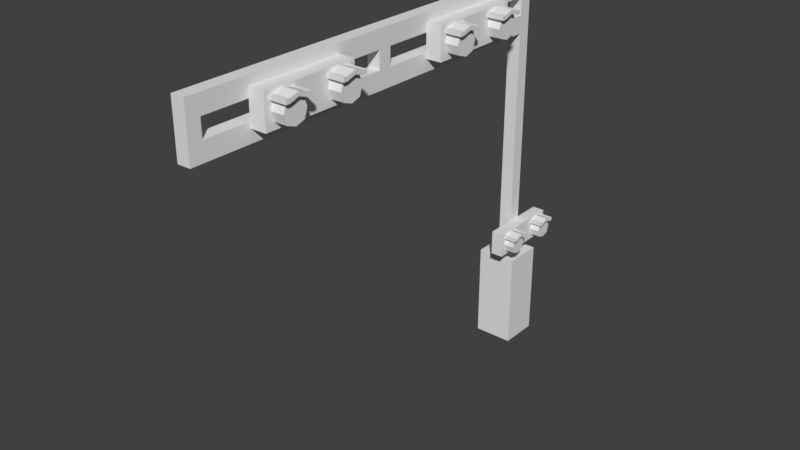 # Source: Crossing_0.blend  (saved by Blender 2.79.0; exported with 4.5.12 LTS)
import bpy
from mathutils import Matrix  # noqa: F401  (used for matrix-valued properties, if any)

bpy.ops.wm.read_factory_settings(use_empty=True)
scene = bpy.context.scene
scene.name = 'Scene'

# ---- collections
col_collection_1 = bpy.data.collections.new('Collection 1'); scene.collection.children.link(col_collection_1)

# ---- materials (node trees are filled in below, after node groups)
mat_material = bpy.data.materials.new('Material')
mat_material.alpha_threshold = 0.0
mat_material.use_transparent_shadow = False
mat_material.roughness = 0.5
mat_material.line_color = (0.0, 0.0, 0.0, 1.0)

# ---- material node trees

# ---- world
world_world = bpy.data.worlds.new('World'); scene.world = world_world
world_world.color = (0.05088, 0.05088, 0.05088)
world_world.use_sun_shadow = False
world_world.sun_shadow_jitter_overblur = 0.0
world_world.cycles.sampling_method = 'MANUAL'

# ---- meshes
me_cube_003 = bpy.data.meshes.new('Cube.003')
me_cube_003.from_pydata([(-0.45, -0.45, -1.0), (-0.45, -0.45, 1.2), (-0.45, 0.45, -1.0), (-0.45, 0.45, 1.2), (0.45, -0.45, -1.0), (0.45, -0.45, 1.2), (0.45, 0.45, -1.0), (0.45, 0.45, 1.2), (-0.45, 0.15, -1.0), (-0.45, -0.15, -1.0), (-0.45, -0.15, 1.2), (-0.45, 0.15, 1.2), (0.45, -0.15, -1.0), (0.45, 0.15, -1.0), (0.45, 0.15, 1.2), (0.45, -0.15, 1.2), (0.15, 0.45, -1.0), (-0.15, 0.45, -1.0), (-0.15, 0.45, 1.2), (0.15, 0.45, 1.2), (-0.15, -0.45, -1.0), (0.15, -0.45, -1.0), (0.15, -0.45, 1.2), (-0.15, -0.45, 1.2), (-0.15, 0.15, 1.2), (0.15, 0.15, 1.2), (-0.15, -0.15, 1.2), (0.15, -0.15, 1.2)], [], [(8, 11, 3, 2), (16, 19, 7, 6), (12, 15, 5, 4), (20, 23, 1, 0), (26, 10, 1, 23), (18, 3, 11, 24), (24, 11, 10, 26), (6, 7, 14, 13), (13, 14, 15, 12), (0, 1, 10, 9), (9, 10, 11, 8), (14, 25, 27, 15), (25, 24, 26, 27), (7, 19, 25, 14), (19, 18, 24, 25), (15, 27, 22, 5), (27, 26, 23, 22), (4, 5, 22, 21), (21, 22, 23, 20), (2, 3, 18, 17), (17, 18, 19, 16)])
_uv = me_cube_003.uv_layers.new(name='UVMap')
_uv.uv.foreach_set('vector', [0.25, 0.5, 0.25, 0.5, 0.25, 0.5, 0.25, 0.5, 0.25, 0.5, 0.25, 0.5, 0.25, 0.5, 0.25, 0.5, 0.25, 0.5, 0.25, 0.5, 0.25, 0.5, 0.25, 0.5, 0.25, 0.5, 0.25, 0.5, 0.25, 0.5, 0.25, 0.5, 0.25, 0.5, 0.25, 0.5, 0.25, 0.5, 0.25, 0.5, 0.25, 0.5, 0.25, 0.5, 0.25, 0.5, 0.25, 0.5, 0.25, 0.5, 0.25, 0.5, 0.25, 0.5, 0.25, 0.5, 0.25, 0.5, 0.25, 0.5, 0.25, 0.5, 0.25, 0.5, 0.25, 0.5, 0.25, 0.5, 0.25, 0.5, 0.25, 0.5, 0.25, 0.5, 0.25, 0.5, 0.25, 0.5, 0.25, 0.5, 0.25, 0.5, 0.25, 0.5, 0.25, 0.5, 0.25, 0.5, 0.25, 0.5, 0.25, 0.5, 0.25, 0.5, 0.25, 0.5, 0.25, 0.5, 0.25, 0.5, 0.25, 0.5, 0.25, 0.5, 0.25, 0.5, 0.25, 0.5, 0.25, 0.5, 0.25, 0.5, 0.25, 0.5, 0.25, 0.5, 0.25, 0.5, 0.25, 0.5, 0.25, 0.5, 0.25, 0.5, 0.25, 0.5, 0.25, 0.5, 0.25, 0.5, 0.25, 0.5, 0.25, 0.5, 0.25, 0.5, 0.25, 0.5, 0.25, 0.5, 0.25, 0.5, 0.25, 0.5, 0.25, 0.5, 0.25, 0.5, 0.25, 0.5, 0.25, 0.5, 0.25, 0.5, 0.25, 0.5, 0.25, 0.5, 0.25, 0.5, 0.25, 0.5, 0.25, 0.5, 0.25, 0.5, 0.25, 0.5])
me_cube_003.use_remesh_preserve_volume = False
me_cube_003.use_remesh_preserve_attributes = False
me_cube_003.use_mirror_vertex_groups = False
me_cube_003.update()
me_cube = bpy.data.meshes.new('Cube')
me_cube.from_pydata([(-0.15, 0.15, 1.15), (0.15, 0.15, 1.15), (-0.15, -0.15, 1.15), (0.15, -0.15, 1.15), (-0.15, 0.15, 6.15), (0.15, 0.15, 6.15), (-0.15, -0.15, 6.15), (0.15, -0.15, 6.15), (-0.15, 0.15, 8.15), (0.15, 0.15, 8.15), (-0.15, -0.15, 8.15), (0.15, -0.15, 8.15), (0.15, 0.15, 6.55), (0.15, 0.15, 6.95), (0.15, 0.15, 7.35), (0.15, 0.15, 7.75), (0.15, -0.15, 7.75), (0.15, -0.15, 7.35), (0.15, -0.15, 6.95), (0.15, -0.15, 6.55), (-0.15, 0.15, 6.55), (-0.15, 0.15, 6.95), (-0.15, 0.15, 7.35), (-0.15, 0.15, 7.75), (-0.15, -0.15, 6.55), (-0.15, -0.15, 6.95), (-0.15, -0.15, 7.35), (-0.15, -0.15, 7.75), (0.15, -2.15, 7.75), (0.15, -2.15, 7.35), (0.15, -2.15, 6.95), (0.15, -2.15, 6.55), (-0.15, -2.15, 6.55), (-0.15, -2.15, 6.95), (-0.15, -2.15, 7.35), (-0.15, -2.15, 7.75), (0.15, -2.45, 7.75), (0.15, -2.45, 7.35), (0.15, -2.45, 6.95), (0.15, -2.45, 6.55), (-0.15, -2.45, 6.55), (-0.15, -2.45, 6.95), (-0.15, -2.45, 7.35), (-0.15, -2.45, 7.75), (0.15, -4.45, 7.75), (0.15, -4.45, 7.35), (0.15, -4.45, 6.95), (0.15, -4.45, 6.55), (-0.15, -4.45, 6.55), (-0.15, -4.45, 6.95), (-0.15, -4.45, 7.35), (-0.15, -4.45, 7.75), (0.15, -4.75, 7.75), (0.15, -4.75, 7.35), (0.15, -4.75, 6.95), (0.15, -4.75, 6.55), (-0.15, -4.75, 6.55), (-0.15, -4.75, 6.95), (-0.15, -4.75, 7.35), (-0.15, -4.75, 7.75), (0.15, -6.75, 7.75), (0.15, -6.75, 7.35), (0.15, -6.75, 6.95), (0.15, -6.75, 6.55), (-0.15, -6.75, 6.55), (-0.15, -6.75, 6.95), (-0.15, -6.75, 7.35), (-0.15, -6.75, 7.75), (0.15, -7.05, 7.75), (0.15, -7.05, 7.35), (0.15, -7.05, 6.95), (0.15, -7.05, 6.55), (-0.15, -7.05, 6.55), (-0.15, -7.05, 6.95), (-0.15, -7.05, 7.35), (-0.15, -7.05, 7.75), (0.15, -9.05, 7.75), (0.15, -9.05, 7.35), (0.15, -9.05, 6.95), (0.15, -9.05, 6.55), (-0.15, -9.05, 6.55), (-0.15, -9.05, 6.95), (-0.15, -9.05, 7.35), (-0.15, -9.05, 7.75), (0.15, -9.35, 7.75), (0.15, -9.35, 7.35), (0.15, -9.35, 6.95), (0.15, -9.35, 6.55), (-0.15, -9.35, 6.55), (-0.15, -9.35, 6.95), (-0.15, -9.35, 7.35), (-0.15, -9.35, 7.75), (0.15, -2.15, 6.95), (-0.15, -2.15, 6.95), (0.15, -2.45, 6.95), (-0.15, -2.45, 6.95), (0.15, -4.45, 6.95), (-0.15, -4.45, 6.95), (0.15, -4.75, 6.95), (-0.15, -4.75, 6.95), (0.15, -6.75, 6.95), (-0.15, -6.75, 6.95), (0.15, -7.05, 6.95), (-0.15, -7.05, 6.95), (0.15, -9.05, 6.95), (-0.15, -9.05, 6.95), (0.15, -9.35, 6.95), (-0.15, -9.35, 6.95), (0.5097, 0.735, 1.744), (0.5097, 0.315, 1.744), (0.5097, 0.525, 1.534), (0.6357, 0.2975, 1.902), (0.3837, 0.525, 1.534), (0.3837, 0.315, 1.744), (0.3837, 0.525, 1.954), (0.3837, 0.735, 1.744), (0.5097, 0.6825, 1.587), (0.5097, 0.6825, 1.902), (0.6357, 0.735, 1.744), (0.6357, 0.525, 1.534), (0.6357, 0.525, 1.954), (0.6357, 0.315, 1.744), (0.5097, 0.3675, 1.587), (0.5097, 0.3675, 1.902), (0.3837, 0.3675, 1.587), (0.3837, 0.3675, 1.902), (0.3837, 0.6825, 1.587), (0.3837, 0.6825, 1.902), (0.6357, 0.3675, 1.587), (0.6357, 0.3675, 1.902), (0.6357, 0.6825, 1.587), (0.6357, 0.6825, 1.902), (0.5097, -0.315, 1.744), (0.5097, -0.735, 1.744), (0.5097, -0.525, 1.534), (0.5097, 0.2975, 1.902), (0.3837, -0.525, 1.534), (0.3837, -0.735, 1.744), (0.3837, -0.525, 1.954), (0.3837, -0.315, 1.744), (0.5097, -0.3675, 1.587), (0.5097, -0.3675, 1.902), (0.6357, -0.315, 1.744), (0.6357, -0.525, 1.534), (0.6357, -0.525, 1.954), (0.6357, -0.735, 1.744), (0.5097, -0.6825, 1.587), (0.5097, -0.6825, 1.902), (0.3837, -0.6825, 1.587), (0.3837, -0.6825, 1.902), (0.3837, -0.3675, 1.587), (0.3837, -0.3675, 1.902), (0.6357, -0.6825, 1.587), (0.6357, -0.6825, 1.902), (0.6357, -0.3675, 1.587), (0.6357, -0.3675, 1.902), (0.5097, 0.2975, 1.972), (0.3837, 0.0, 1.954), (0.3837, -0.1575, 1.902), (0.3837, 0.1575, 1.902), (0.5097, 0.525, 2.024), (0.5097, 0.6825, 1.972), (0.3837, 0.525, 2.024), (0.5097, 0.3675, 1.972), (0.6357, 0.525, 2.024), (0.3837, 0.3675, 1.972), (0.3837, 0.6825, 1.972), (0.6357, 0.6825, 1.972), (0.6357, 0.3675, 1.972), (0.5097, -0.525, 2.024), (0.5097, -0.3675, 1.972), (0.3837, -0.525, 2.024), (0.5097, -0.6825, 1.972), (0.6357, -0.525, 2.024), (0.3837, -0.6825, 1.972), (0.3837, -0.3675, 1.972), (0.6357, -0.3675, 1.972), (0.6357, -0.6825, 1.972), (0.3837, 0.0, 2.024), (0.3837, -0.1575, 1.972), (0.3837, 0.1575, 1.972), (0.6357, 0.2975, 1.972), (0.3837, 0.2975, 1.902), (0.3837, -0.7525, 1.902), (0.3837, -0.7525, 1.972), (0.3837, -0.2275, 1.972), (0.3837, -0.2275, 1.902), (0.6357, -0.7525, 1.902), (0.5097, -0.7525, 1.902), (0.3837, 0.2975, 1.972), (0.6357, -0.7525, 1.972), (0.5097, -0.7525, 1.972), (0.3837, 0.7525, 1.902), (0.5097, 0.7525, 1.902), (0.6357, 0.7525, 1.902), (0.6357, -0.2975, 1.972), (0.6357, -0.2975, 1.902), (0.3837, -0.2975, 1.902), (0.5097, -0.2975, 1.902), (0.5097, -0.2975, 1.972), (0.3837, -0.2975, 1.972), (0.3837, 0.2275, 1.902), (0.3837, 0.7525, 1.972), (0.5097, 0.7525, 1.972), (0.6357, 0.7525, 1.972), (0.3837, 0.2275, 1.972), (0.7057, 0.3675, 1.902), (0.7057, 0.3675, 1.972), (0.7057, 0.6825, 1.902), (0.7057, 0.525, 1.954), (0.7057, -0.3675, 1.972), (0.7057, -0.3675, 1.902), (0.7057, -0.525, 1.954), (0.7057, -0.6825, 1.902), (0.7057, 0.6825, 1.972), (0.7057, 0.525, 2.024), (0.7057, -0.525, 2.024), (0.7057, -0.6825, 1.972), (0.7057, 0.2975, 1.902), (0.7057, 0.2975, 1.972), (0.7057, -0.7525, 1.902), (0.7057, -0.7525, 1.972), (0.7057, -0.2975, 1.972), (0.7057, -0.2975, 1.902), (0.7057, 0.7525, 1.902), (0.7057, 0.7525, 1.972), (0.6357, 0.525, 1.954), (0.6357, 0.6825, 1.902), (0.6357, 0.3675, 1.902), (0.6357, -0.525, 1.954), (0.6357, -0.3675, 1.902), (0.6357, -0.6825, 1.902), (0.1291, -0.84, 1.474), (0.1291, -0.84, 2.034), (0.1291, 0.84, 1.474), (0.1291, 0.84, 2.034), (0.4091, -0.84, 1.474), (0.4091, -0.84, 2.034), (0.4091, 0.84, 1.474), (0.4091, 0.84, 2.034), (0.6346, -1.324, 7.17), (0.6346, -1.87, 7.17), (0.6346, -1.597, 6.897), (0.7984, -1.892, 7.374), (0.4708, -1.597, 6.897), (0.4708, -1.87, 7.17), (0.4708, -1.597, 7.443), (0.4708, -1.324, 7.17), (0.6346, -1.392, 6.965), (0.6346, -1.392, 7.374), (0.7984, -1.324, 7.17), (0.7984, -1.597, 6.897), (0.7984, -1.597, 7.443), (0.7984, -1.87, 7.17), (0.6346, -1.801, 6.965), (0.6346, -1.801, 7.374), (0.4708, -1.801, 6.965), (0.4708, -1.801, 7.374), (0.4708, -1.392, 6.965), (0.4708, -1.392, 7.374), (0.7984, -1.801, 6.965), (0.7984, -1.801, 7.374), (0.7984, -1.392, 6.965), (0.7984, -1.392, 7.374), (0.6346, -2.689, 7.17), (0.6346, -3.235, 7.17), (0.6346, -2.962, 6.897), (0.6346, -1.892, 7.374), (0.4708, -2.962, 6.897), (0.4708, -3.235, 7.17), (0.4708, -2.962, 7.443), (0.4708, -2.689, 7.17), (0.6346, -2.757, 6.965), (0.6346, -2.757, 7.374), (0.7984, -2.689, 7.17), (0.7984, -2.962, 6.897), (0.7984, -2.962, 7.443), (0.7984, -3.235, 7.17), (0.6346, -3.166, 6.965), (0.6346, -3.166, 7.374), (0.4708, -3.166, 6.965), (0.4708, -3.166, 7.374), (0.4708, -2.757, 6.965), (0.4708, -2.757, 7.374), (0.7984, -3.166, 6.965), (0.7984, -3.166, 7.374), (0.7984, -2.757, 6.965), (0.7984, -2.757, 7.374), (0.6346, -1.892, 7.465), (0.4708, -2.279, 7.443), (0.4708, -2.484, 7.374), (0.4708, -2.074, 7.374), (0.6346, -1.597, 7.534), (0.6346, -1.392, 7.465), (0.4708, -1.597, 7.534), (0.6346, -1.801, 7.465), (0.7984, -1.597, 7.534), (0.4708, -1.801, 7.465), (0.4708, -1.392, 7.465), (0.7984, -1.392, 7.465), (0.7984, -1.801, 7.465), (0.6346, -2.962, 7.534), (0.6346, -2.757, 7.465), (0.4708, -2.962, 7.534), (0.6346, -3.166, 7.465), (0.7984, -2.962, 7.534), (0.4708, -3.166, 7.465), (0.4708, -2.757, 7.465), (0.7984, -2.757, 7.465), (0.7984, -3.166, 7.465), (0.4708, -2.279, 7.534), (0.4708, -2.484, 7.465), (0.4708, -2.074, 7.465), (0.7984, -1.892, 7.465), (0.4708, -1.892, 7.374), (0.4708, -3.257, 7.374), (0.4708, -3.257, 7.465), (0.4708, -2.575, 7.465), (0.4708, -2.575, 7.374), (0.7984, -3.257, 7.374), (0.6346, -3.257, 7.374), (0.4708, -1.892, 7.465), (0.7984, -3.257, 7.465), (0.6346, -3.257, 7.465), (0.4708, -1.301, 7.374), (0.6346, -1.301, 7.374), (0.7984, -1.301, 7.374), (0.7984, -2.666, 7.465), (0.7984, -2.666, 7.374), (0.4708, -2.666, 7.374), (0.6346, -2.666, 7.374), (0.6346, -2.666, 7.465), (0.4708, -2.666, 7.465), (0.4708, -1.983, 7.374), (0.4708, -1.301, 7.465), (0.6346, -1.301, 7.465), (0.7984, -1.301, 7.465), (0.4708, -1.983, 7.465), (0.8894, -1.801, 7.374), (0.8894, -1.801, 7.465), (0.8894, -1.392, 7.374), (0.8894, -1.597, 7.443), (0.8894, -2.757, 7.465), (0.8894, -2.757, 7.374), (0.8894, -2.962, 7.443), (0.8894, -3.166, 7.374), (0.8894, -1.392, 7.465), (0.8894, -1.597, 7.534), (0.8894, -2.962, 7.534), (0.8894, -3.166, 7.465), (0.8894, -1.892, 7.374), (0.8894, -1.892, 7.465), (0.8894, -3.257, 7.374), (0.8894, -3.257, 7.465), (0.8894, -2.666, 7.465), (0.8894, -2.666, 7.374), (0.8894, -1.301, 7.374), (0.8894, -1.301, 7.465), (0.7984, -1.597, 7.443), (0.7984, -1.392, 7.374), (0.7984, -1.801, 7.374), (0.7984, -2.962, 7.443), (0.7984, -2.757, 7.374), (0.7984, -3.166, 7.374), (0.1398, -3.371, 6.818), (0.1398, -3.371, 7.546), (0.1398, -1.187, 6.818), (0.1398, -1.187, 7.546), (0.5038, -3.371, 6.818), (0.5038, -3.371, 7.546), (0.5038, -1.187, 6.818), (0.5038, -1.187, 7.546), (0.6346, -5.964, 7.17), (0.6346, -6.51, 7.17), (0.6346, -6.237, 6.897), (0.7984, -6.533, 7.374), (0.4708, -6.237, 6.897), (0.4708, -6.51, 7.17), (0.4708, -6.237, 7.443), (0.4708, -5.964, 7.17), (0.6346, -6.033, 6.965), (0.6346, -6.033, 7.374), (0.7984, -5.964, 7.17), (0.7984, -6.237, 6.897), (0.7984, -6.237, 7.443), (0.7984, -6.51, 7.17), (0.6346, -6.442, 6.965), (0.6346, -6.442, 7.374), (0.4708, -6.442, 6.965), (0.4708, -6.442, 7.374), (0.4708, -6.033, 6.965), (0.4708, -6.033, 7.374), (0.7984, -6.442, 6.965), (0.7984, -6.442, 7.374), (0.7984, -6.033, 6.965), (0.7984, -6.033, 7.374), (0.6346, -7.329, 7.17), (0.6346, -7.875, 7.17), (0.6346, -7.602, 6.897), (0.6346, -6.533, 7.374), (0.4708, -7.602, 6.897), (0.4708, -7.875, 7.17), (0.4708, -7.602, 7.443), (0.4708, -7.329, 7.17), (0.6346, -7.398, 6.965), (0.6346, -7.398, 7.374), (0.7984, -7.329, 7.17), (0.7984, -7.602, 6.897), (0.7984, -7.875, 7.17), (0.6346, -7.807, 6.965), (0.6346, -7.807, 7.374), (0.4708, -7.807, 6.965), (0.4708, -7.807, 7.374), (0.4708, -7.398, 6.965), (0.4708, -7.398, 7.374), (0.7984, -7.807, 6.965), (0.7984, -7.807, 7.374), (0.7984, -7.398, 6.965), (0.7984, -7.398, 7.374), (0.6346, -6.533, 7.465), (0.4708, -6.92, 7.443), (0.4708, -7.125, 7.374), (0.4708, -6.715, 7.374), (0.6346, -6.237, 7.534), (0.6346, -6.033, 7.465), (0.4708, -6.237, 7.534), (0.6346, -6.442, 7.465), (0.7984, -6.237, 7.534), (0.4708, -6.442, 7.465), (0.4708, -6.033, 7.465), (0.7984, -6.033, 7.465), (0.7984, -6.442, 7.465), (0.6346, -7.602, 7.534), (0.6346, -7.398, 7.465), (0.4708, -7.602, 7.534), (0.6346, -7.807, 7.465), (0.7984, -7.602, 7.534), (0.4708, -7.807, 7.465), (0.4708, -7.398, 7.465), (0.7984, -7.398, 7.465), (0.7984, -7.807, 7.465), (0.4708, -6.92, 7.534), (0.4708, -7.125, 7.465), (0.4708, -6.715, 7.465), (0.7984, -6.533, 7.465), (0.4708, -6.533, 7.374), (0.4708, -7.898, 7.374), (0.4708, -7.898, 7.465), (0.4708, -7.216, 7.465), (0.4708, -7.216, 7.374), (0.7984, -7.898, 7.374), (0.6346, -7.898, 7.374), (0.4708, -6.533, 7.465), (0.7984, -7.898, 7.465), (0.6346, -7.898, 7.465), (0.4708, -5.942, 7.374), (0.6346, -5.942, 7.374), (0.7984, -5.942, 7.374), (0.7984, -7.307, 7.465), (0.7984, -7.307, 7.374), (0.4708, -7.307, 7.374), (0.6346, -7.307, 7.374), (0.6346, -7.307, 7.465), (0.4708, -7.307, 7.465), (0.4708, -6.624, 7.374), (0.4708, -5.942, 7.465), (0.6346, -5.942, 7.465), (0.7984, -5.942, 7.465), (0.4708, -6.624, 7.465), (0.8894, -6.442, 7.374), (0.8894, -6.442, 7.465), (0.8894, -6.033, 7.374), (0.8894, -6.237, 7.443), (0.8894, -7.398, 7.465), (0.8894, -7.398, 7.374), (0.8894, -7.602, 7.443), (0.8894, -7.807, 7.374), (0.8894, -6.033, 7.465), (0.8894, -6.237, 7.534), (0.8894, -7.602, 7.534), (0.8894, -7.807, 7.465), (0.8894, -6.533, 7.374), (0.8894, -6.533, 7.465), (0.8894, -7.898, 7.374), (0.8894, -7.898, 7.465), (0.8894, -7.307, 7.465), (0.8894, -7.307, 7.374), (0.8894, -5.942, 7.374), (0.8894, -5.942, 7.465), (0.7984, -6.237, 7.443), (0.7984, -6.033, 7.374), (0.7984, -6.442, 7.374), (0.7984, -7.602, 7.443), (0.7984, -7.398, 7.374), (0.7984, -7.807, 7.374), (0.1398, -8.012, 6.818), (0.1398, -8.012, 7.546), (0.1398, -5.828, 6.818), (0.1398, -5.828, 7.546), (0.5038, -8.012, 6.818), (0.5038, -8.012, 7.546), (0.5038, -5.828, 6.818), (0.5038, -5.828, 7.546)], [], [(1, 0, 4, 20, 21, 22, 23, 8, 9, 15, 14, 13, 12, 5), (9, 8, 10, 11), (0, 2, 6, 24, 25, 26, 27, 10, 8, 23, 22, 21, 20, 4), (27, 16, 11, 10), (18, 25, 33, 30), (25, 18, 17, 26), (29, 28, 36, 37), (26, 17, 29, 34), (19, 18, 30, 31), (17, 16, 28, 29), (42, 37, 45, 50), (31, 30, 38, 39), (77, 76, 84, 85, 106, 104), (47, 46, 54, 55), (37, 36, 44, 45), (38, 41, 49, 46), (39, 38, 46, 47), (54, 57, 65, 62), (45, 44, 52, 53), (61, 60, 68, 69), (55, 54, 62, 63), (58, 53, 61, 66), (53, 52, 60, 61), (74, 69, 77, 82), (63, 62, 70, 71), (45, 53, 98, 96), (79, 78, 86, 87), (25, 24, 32, 40, 48, 56, 64, 72, 80, 88, 89, 81, 73, 65, 57, 49, 41, 33), (69, 68, 76, 77), (70, 73, 81, 78), (71, 70, 78, 79), (88, 87, 86, 89), (34, 29, 92, 93), (16, 27, 35, 43, 51, 59, 67, 75, 83, 91, 84, 76, 68, 60, 52, 44, 36, 28), (27, 26, 34, 93, 95, 42, 50, 97, 99, 58, 66, 101, 103, 74, 82, 105, 107, 90, 91, 83, 75, 67, 59, 51, 43, 35), (90, 107, 106, 85, 84, 91), (37, 42, 95, 94), (50, 45, 96, 97), (61, 69, 102, 100), (53, 58, 99, 98), (29, 37, 94, 92), (66, 61, 100, 101), (69, 74, 103, 102), (82, 77, 104, 105), (108, 116, 126, 115), (108, 115, 127, 117), (108, 117, 131, 118), (108, 118, 130, 116), (109, 122, 128, 121), (109, 121, 129, 123), (109, 123, 125, 113), (109, 113, 124, 122), (110, 112, 126, 116), (110, 116, 130, 119), (110, 119, 128, 122), (110, 122, 124, 112), (159, 180, 205, 201), (129, 120, 209, 206), (132, 140, 150, 139), (132, 139, 151, 141), (132, 141, 155, 142), (132, 142, 154, 140), (133, 146, 152, 145), (133, 145, 153, 147), (133, 147, 149, 137), (133, 137, 148, 146), (134, 136, 150, 140), (134, 140, 154, 143), (134, 143, 152, 146), (134, 146, 148, 136), (151, 138, 171, 175), (138, 149, 174, 171), (165, 125, 182, 189), (160, 162, 165, 163, 168, 207, 215, 164), (176, 210, 222, 195, 199, 200, 175, 170), (173, 216, 210, 176, 170, 175, 171, 169), (160, 164, 215, 214, 167, 161, 166, 162), (157, 158, 179, 178), (153, 144, 212, 213), (159, 157, 178, 180), (114, 125, 165, 162), (127, 114, 162, 166), (195, 222, 223, 196, 198, 197, 200, 199), (174, 149, 183, 184), (117, 127, 192, 193, 194, 224, 208, 131), (179, 158, 186, 185), (155, 141, 151, 197, 198, 196, 223, 211), (120, 131, 208, 209), (144, 155, 211, 212), (177, 172, 174, 184, 191, 190, 221, 217), (151, 175, 200, 197), (127, 166, 202, 192), (209, 208, 224, 225, 214, 215, 207, 219, 218, 206), (168, 163, 165, 189, 156, 181, 219, 207), (182, 135, 111, 218, 219, 181, 156, 189), (217, 221, 220, 213, 212, 211, 223, 222, 210, 216), (161, 167, 214, 225, 204, 203, 202, 166), (193, 192, 202, 203, 204, 225, 224, 194), (123, 129, 206, 218, 111, 135, 182, 125), (188, 187, 220, 221, 190, 191, 184, 183), (147, 153, 213, 220, 187, 188, 183, 149), (142, 155, 153, 145, 152, 143, 154), (119, 130, 128), (226, 228, 227), (229, 231, 230), (118, 131, 129, 121, 128, 130), (232, 233, 235, 234), (234, 235, 239, 238), (238, 239, 237, 236), (236, 237, 233, 232), (234, 238, 236, 232), (239, 235, 233, 237), (240, 248, 258, 247), (240, 247, 259, 249), (240, 249, 263, 250), (240, 250, 262, 248), (241, 254, 260, 253), (241, 253, 261, 255), (241, 255, 257, 245), (241, 245, 256, 254), (242, 244, 258, 248), (242, 248, 262, 251), (242, 251, 260, 254), (242, 254, 256, 244), (291, 312, 337, 333), (261, 252, 341, 338), (264, 272, 282, 271), (264, 271, 283, 273), (264, 273, 287, 274), (264, 274, 286, 272), (265, 278, 284, 277), (265, 277, 285, 279), (265, 279, 281, 269), (265, 269, 280, 278), (266, 268, 282, 272), (266, 272, 286, 275), (266, 275, 284, 278), (266, 278, 280, 268), (283, 270, 303, 307), (270, 281, 306, 303), (297, 257, 314, 321), (292, 294, 297, 295, 300, 339, 347, 296), (308, 342, 354, 327, 331, 332, 307, 302), (305, 348, 342, 308, 302, 307, 303, 301), (292, 296, 347, 346, 299, 293, 298, 294), (289, 290, 311, 310), (285, 276, 344, 345), (291, 289, 310, 312), (246, 257, 297, 294), (259, 246, 294, 298), (320, 319, 322, 323), (315, 320, 323, 316), (306, 281, 315, 316), (314, 267, 243, 350, 351, 313, 288, 321), (311, 290, 318, 317), (252, 263, 340, 341), (279, 285, 345, 352, 319, 320, 315, 281), (276, 287, 343, 344), (309, 304, 306, 316, 323, 322, 353, 349), (283, 307, 332, 329), (259, 298, 334, 324), (341, 340, 356, 357, 346, 347, 339, 351, 350, 338), (287, 273, 283, 329, 330, 328, 355, 343), (309, 349, 348, 305, 301, 303, 306, 304), (325, 324, 334, 335, 336, 357, 356, 326), (251, 262, 250, 263, 261, 253, 260), (249, 259, 324, 325, 326, 356, 340, 263), (255, 261, 338, 350, 243, 267, 314, 257), (322, 319, 352, 353), (327, 354, 355, 328, 330, 329, 332, 331), (300, 295, 297, 321, 288, 313, 351, 339), (293, 299, 346, 357, 336, 335, 334, 298), (274, 287, 285, 277, 284, 275, 286), (177, 217, 216, 173, 169, 171, 174, 172), (358, 360, 359), (361, 363, 362), (364, 365, 367, 366), (366, 367, 371, 370), (370, 371, 369, 368), (368, 369, 365, 364), (366, 370, 368, 364), (371, 367, 365, 369), (372, 380, 390, 379), (372, 379, 391, 381), (372, 381, 395, 382), (372, 382, 394, 380), (373, 386, 392, 385), (373, 385, 393, 387), (373, 387, 389, 377), (373, 377, 388, 386), (374, 376, 390, 380), (374, 380, 394, 383), (374, 383, 392, 386), (374, 386, 388, 376), (422, 443, 468, 464), (381, 391, 455, 456, 457, 487, 471, 395), (396, 404, 413, 403), (396, 403, 414, 405), (396, 405, 418, 406), (396, 406, 417, 404), (397, 409, 415, 408), (397, 408, 416, 410), (397, 410, 412, 401), (397, 401, 411, 409), (398, 400, 413, 404), (398, 404, 417, 407), (398, 407, 415, 409), (398, 409, 411, 400), (414, 402, 434, 438), (402, 412, 437, 434), (428, 389, 445, 452), (431, 426, 428, 452, 419, 444, 482, 470), (436, 479, 473, 439, 433, 438, 434, 432), (420, 421, 442, 441), (410, 416, 476, 483, 450, 451, 446, 412), (422, 420, 441, 443), (378, 389, 428, 425), (391, 378, 425, 429), (437, 412, 446, 447), (442, 421, 449, 448), (492, 493, 474, 475), (440, 435, 437, 447, 454, 453, 484, 480), (414, 438, 463, 460), (391, 429, 465, 455), (472, 471, 487, 488, 477, 478, 470, 482, 481, 469), (480, 484, 483, 476, 475, 474, 486, 485, 473, 479), (387, 393, 469, 481, 375, 399, 445, 389), (423, 425, 428, 426, 431, 470, 478, 427), (393, 384, 395, 471, 472, 469), (456, 455, 465, 466, 467, 488, 487, 457), (423, 427, 478, 477, 430, 424, 429, 425), (439, 473, 485, 458, 462, 463, 438, 433), (458, 485, 486, 459, 461, 460, 463, 462), (424, 430, 477, 488, 467, 466, 465, 429), (445, 399, 375, 481, 482, 444, 419, 452), (418, 405, 414, 460, 461, 459, 486, 474), (406, 418, 416, 408, 415, 407, 417), (383, 394, 392), (489, 491, 490), (492, 494, 493), (382, 395, 393, 385, 392, 394), (495, 496, 498, 497), (497, 498, 502, 501), (501, 502, 500, 499), (499, 500, 496, 495), (497, 501, 499, 495), (502, 498, 496, 500), (440, 480, 479, 436, 432, 434, 437, 435), (451, 450, 483, 484, 453, 454, 447, 446), (24, 19, 31, 39, 47, 55, 63, 71, 79, 87, 88, 80, 72, 64, 56, 48, 40, 32), (15, 9, 11, 16, 17, 18, 19, 7, 3, 1, 5, 12, 13, 14), (2, 3, 7, 19, 24, 6), (492, 475, 476, 494), (349, 353, 352, 345, 344, 343, 355, 354, 342, 348), (1, 3, 2, 0)])
_uv = me_cube.uv_layers.new(name='UVMap')
_uv.uv.foreach_set('vector', [0.25, 0.75, 0.25, 0.75, 0.25, 0.75, 0.25, 0.75, 0.25, 0.75, 0.25, 0.75, 0.25, 0.75, 0.25, 0.75, 0.25, 0.75, 0.25, 0.75, 0.25, 0.75, 0.25, 0.75, 0.25, 0.75, 0.25, 0.75, 0.25, 0.75, 0.25, 0.75, 0.25, 0.75, 0.25, 0.75, 0.25, 0.75, 0.25, 0.75, 0.25, 0.75, 0.25, 0.75, 0.25, 0.75, 0.25, 0.75, 0.25, 0.75, 0.25, 0.75, 0.25, 0.75, 0.25, 0.75, 0.25, 0.75, 0.25, 0.75, 0.25, 0.75, 0.25, 0.75, 0.25, 0.75, 0.25, 0.75, 0.25, 0.75, 0.25, 0.75, 0.25, 0.75, 0.25, 0.75, 0.25, 0.75, 0.25, 0.75, 0.25, 0.75, 0.25, 0.75, 0.25, 0.75, 0.25, 0.75, 0.25, 0.75, 0.25, 0.75, 0.25, 0.75, 0.25, 0.75, 0.25, 0.75, 0.25, 0.75, 0.25, 0.75, 0.25, 0.75, 0.25, 0.75, 0.25, 0.75, 0.25, 0.75, 0.25, 0.75, 0.25, 0.75, 0.25, 0.75, 0.25, 0.75, 0.25, 0.75, 0.25, 0.75, 0.25, 0.75, 0.25, 0.75, 0.25, 0.75, 0.25, 0.75, 0.25, 0.75, 0.25, 0.75, 0.25, 0.75, 0.25, 0.75, 0.25, 0.75, 0.25, 0.75, 0.25, 0.75, 0.25, 0.75, 0.25, 0.75, 0.25, 0.75, 0.25, 0.75, 0.25, 0.75, 0.25, 0.75, 0.25, 0.75, 0.25, 0.75, 0.25, 0.75, 0.25, 0.75, 0.25, 0.75, 0.25, 0.75, 0.25, 0.75, 0.25, 0.75, 0.25, 0.75, 0.25, 0.75, 0.25, 0.75, 0.25, 0.75, 0.25, 0.75, 0.25, 0.75, 0.25, 0.75, 0.25, 0.75, 0.25, 0.75, 0.25, 0.75, 0.25, 0.75, 0.25, 0.75, 0.25, 0.75, 0.25, 0.75, 0.25, 0.75, 0.25, 0.75, 0.25, 0.75, 0.25, 0.75, 0.25, 0.75, 0.25, 0.75, 0.25, 0.75, 0.25, 0.75, 0.25, 0.75, 0.25, 0.75, 0.25, 0.75, 0.25, 0.75, 0.25, 0.75, 0.25, 0.75, 0.25, 0.75, 0.25, 0.75, 0.25, 0.75, 0.25, 0.75, 0.25, 0.75, 0.25, 0.75, 0.25, 0.75, 0.25, 0.75, 0.25, 0.75, 0.25, 0.75, 0.25, 0.75, 0.25, 0.75, 0.25, 0.75, 0.25, 0.75, 0.25, 0.75, 0.25, 0.75, 0.25, 0.75, 0.25, 0.75, 0.25, 0.75, 0.25, 0.75, 0.25, 0.75, 0.25, 0.75, 0.25, 0.75, 0.25, 0.75, 0.25, 0.75, 0.25, 0.75, 0.25, 0.75, 0.25, 0.75, 0.25, 0.75, 0.25, 0.75, 0.25, 0.75, 0.25, 0.75, 0.25, 0.75, 0.25, 0.75, 0.25, 0.75, 0.25, 0.75, 0.25, 0.75, 0.25, 0.75, 0.25, 0.75, 0.25, 0.75, 0.25, 0.75, 0.25, 0.75, 0.25, 0.75, 0.25, 0.75, 0.25, 0.75, 0.25, 0.75, 0.25, 0.75, 0.25, 0.75, 0.25, 0.75, 0.25, 0.75, 0.25, 0.75, 0.25, 0.75, 0.25, 0.75, 0.25, 0.75, 0.25, 0.75, 0.25, 0.75, 0.25, 0.75, 0.25, 0.75, 0.25, 0.75, 0.25, 0.75, 0.25, 0.75, 0.25, 0.75, 0.25, 0.75, 0.25, 0.75, 0.25, 0.75, 0.25, 0.75, 0.25, 0.75, 0.25, 0.75, 0.25, 0.75, 0.25, 0.75, 0.25, 0.75, 0.25, 0.75, 0.25, 0.75, 0.25, 0.75, 0.25, 0.75, 0.25, 0.75, 0.25, 0.75, 0.25, 0.75, 0.25, 0.75, 0.25, 0.75, 0.25, 0.75, 0.25, 0.75, 0.25, 0.75, 0.25, 0.75, 0.25, 0.75, 0.25, 0.75, 0.25, 0.75, 0.25, 0.75, 0.25, 0.75, 0.25, 0.75, 0.25, 0.75, 0.25, 0.75, 0.25, 0.75, 0.25, 0.75, 0.25, 0.75, 0.25, 0.75, 0.25, 0.75, 0.25, 0.75, 0.25, 0.75, 0.25, 0.75, 0.25, 0.75, 0.25, 0.75, 0.25, 0.75, 0.25, 0.75, 0.25, 0.75, 0.25, 0.75, 0.25, 0.75, 0.25, 0.75, 0.25, 0.75, 0.25, 0.75, 0.25, 0.75, 0.25, 0.75, 0.25, 0.75, 0.25, 0.75, 0.25, 0.75, 0.25, 0.75, 0.25, 0.75, 0.25, 0.75, 0.25, 0.75, 0.25, 0.75, 0.25, 0.75, 0.25, 0.75, 0.25, 0.75, 0.25, 0.75, 0.25, 0.75, 0.25, 0.75, 0.25, 0.75, 0.25, 0.75, 0.25, 0.75, 0.25, 0.75, 0.25, 0.75, 0.25, 0.75, 0.25, 0.75, 0.25, 0.75, 0.25, 0.75, 0.25, 0.75, 0.75, 0.75, 0.75, 0.75, 0.75, 0.75, 0.75, 0.75, 0.75, 0.75, 0.75, 0.75, 0.75, 0.75, 0.75, 0.75, 0.75, 0.75, 0.75, 0.75, 0.75, 0.75, 0.75, 0.75, 0.75, 0.75, 0.75, 0.75, 0.75, 0.75, 0.75, 0.75, 0.75, 0.75, 0.75, 0.75, 0.75, 0.75, 0.75, 0.75, 0.75, 0.75, 0.75, 0.75, 0.75, 0.75, 0.75, 0.75, 0.75, 0.75, 0.75, 0.75, 0.75, 0.75, 0.75, 0.75, 0.75, 0.75, 0.75, 0.75, 0.75, 0.75, 0.75, 0.75, 0.75, 0.75, 0.75, 0.75, 0.75, 0.75, 0.75, 0.75, 0.75, 0.75, 0.75, 0.75, 0.75, 0.75, 0.75, 0.75, 0.75, 0.75, 0.75, 0.75, 0.75, 0.75, 0.75, 0.75, 0.75, 0.75, 0.75, 0.75, 0.75, 0.75, 0.75, 0.75, 0.25, 0.75, 0.25, 0.75, 0.25, 0.75, 0.25, 0.75, 0.25, 0.25, 0.25, 0.25, 0.25, 0.25, 0.25, 0.25, 0.75, 0.75, 0.75, 0.75, 0.75, 0.75, 0.75, 0.75, 0.75, 0.75, 0.75, 0.75, 0.75, 0.75, 0.75, 0.75, 0.75, 0.75, 0.75, 0.75, 0.75, 0.75, 0.75, 0.75, 0.75, 0.75, 0.75, 0.75, 0.75, 0.75, 0.75, 0.75, 0.75, 0.75, 0.75, 0.75, 0.75, 0.75, 0.75, 0.75, 0.75, 0.75, 0.75, 0.75, 0.75, 0.75, 0.75, 0.75, 0.75, 0.75, 0.75, 0.75, 0.75, 0.75, 0.75, 0.75, 0.75, 0.75, 0.75, 0.75, 0.75, 0.75, 0.75, 0.75, 0.75, 0.75, 0.75, 0.75, 0.75, 0.75, 0.75, 0.75, 0.75, 0.75, 0.75, 0.75, 0.75, 0.75, 0.75, 0.75, 0.75, 0.75, 0.75, 0.75, 0.75, 0.75, 0.75, 0.75, 0.75, 0.75, 0.75, 0.75, 0.75, 0.75, 0.75, 0.75, 0.25, 0.75, 0.25, 0.75, 0.25, 0.75, 0.25, 0.75, 0.25, 0.75, 0.25, 0.75, 0.25, 0.75, 0.25, 0.75, 0.25, 0.75, 0.25, 0.75, 0.25, 0.75, 0.25, 0.75, 0.25, 0.25, 0.25, 0.25, 0.25, 0.25, 0.25, 0.25, 0.25, 0.25, 0.25, 0.25, 0.25, 0.25, 0.25, 0.25, 0.25, 0.25, 0.25, 0.25, 0.25, 0.25, 0.25, 0.25, 0.25, 0.25, 0.25, 0.25, 0.25, 0.25, 0.25, 0.25, 0.25, 0.25, 0.25, 0.25, 0.25, 0.25, 0.25, 0.25, 0.25, 0.25, 0.25, 0.25, 0.25, 0.25, 0.25, 0.25, 0.25, 0.25, 0.25, 0.25, 0.25, 0.25, 0.25, 0.25, 0.25, 0.25, 0.25, 0.25, 0.25, 0.25, 0.25, 0.25, 0.25, 0.75, 0.25, 0.75, 0.25, 0.75, 0.25, 0.75, 0.25, 0.25, 0.25, 0.25, 0.25, 0.25, 0.25, 0.25, 0.25, 0.75, 0.25, 0.75, 0.25, 0.75, 0.25, 0.75, 0.25, 0.75, 0.25, 0.75, 0.25, 0.75, 0.25, 0.75, 0.25, 0.75, 0.25, 0.75, 0.25, 0.75, 0.25, 0.75, 0.25, 0.25, 0.25, 0.25, 0.25, 0.25, 0.25, 0.25, 0.25, 0.25, 0.25, 0.25, 0.25, 0.25, 0.25, 0.25, 0.25, 0.75, 0.25, 0.75, 0.25, 0.75, 0.25, 0.75, 0.25, 0.25, 0.25, 0.25, 0.25, 0.25, 0.25, 0.25, 0.25, 0.25, 0.25, 0.25, 0.25, 0.25, 0.25, 0.25, 0.25, 0.75, 0.25, 0.75, 0.25, 0.75, 0.25, 0.75, 0.25, 0.25, 0.25, 0.25, 0.25, 0.25, 0.25, 0.25, 0.25, 0.25, 0.25, 0.25, 0.25, 0.25, 0.25, 0.25, 0.25, 0.25, 0.25, 0.25, 0.25, 0.25, 0.25, 0.25, 0.25, 0.25, 0.25, 0.25, 0.25, 0.25, 0.25, 0.25, 0.25, 0.25, 0.25, 0.25, 0.25, 0.25, 0.25, 0.25, 0.25, 0.25, 0.25, 0.25, 0.25, 0.25, 0.25, 0.25, 0.25, 0.75, 0.25, 0.75, 0.25, 0.75, 0.25, 0.75, 0.25, 0.75, 0.25, 0.75, 0.25, 0.75, 0.25, 0.75, 0.25, 0.25, 0.25, 0.25, 0.25, 0.25, 0.25, 0.25, 0.25, 0.25, 0.25, 0.25, 0.25, 0.25, 0.25, 0.25, 0.25, 0.25, 0.25, 0.25, 0.25, 0.25, 0.25, 0.25, 0.25, 0.25, 0.25, 0.25, 0.25, 0.25, 0.25, 0.25, 0.25, 0.25, 0.25, 0.25, 0.25, 0.25, 0.25, 0.25, 0.25, 0.25, 0.25, 0.25, 0.25, 0.25, 0.25, 0.25, 0.25, 0.25, 0.25, 0.25, 0.25, 0.25, 0.25, 0.25, 0.25, 0.25, 0.25, 0.25, 0.25, 0.25, 0.25, 0.25, 0.25, 0.25, 0.25, 0.25, 0.25, 0.25, 0.25, 0.25, 0.25, 0.25, 0.25, 0.25, 0.25, 0.25, 0.25, 0.25, 0.25, 0.25, 0.25, 0.25, 0.25, 0.25, 0.25, 0.25, 0.25, 0.25, 0.25, 0.25, 0.25, 0.25, 0.25, 0.25, 0.25, 0.25, 0.25, 0.25, 0.25, 0.25, 0.25, 0.25, 0.25, 0.25, 0.25, 0.25, 0.25, 0.25, 0.25, 0.25, 0.25, 0.25, 0.25, 0.25, 0.25, 0.25, 0.25, 0.25, 0.25, 0.25, 0.25, 0.25, 0.25, 0.25, 0.25, 0.25, 0.25, 0.25, 0.25, 0.25, 0.25, 0.25, 0.25, 0.25, 0.25, 0.25, 0.25, 0.25, 0.25, 0.25, 0.25, 0.25, 0.25, 0.25, 0.25, 0.25, 0.25, 0.25, 0.25, 0.25, 0.75, 0.75, 0.75, 0.75, 0.75, 0.75, 0.75, 0.75, 0.75, 0.75, 0.75, 0.75, 0.75, 0.75, 0.75, 0.75, 0.75, 0.75, 0.75, 0.75, 0.75, 0.75, 0.75, 0.75, 0.75, 0.75, 0.75, 0.75, 0.75, 0.75, 0.75, 0.75, 0.75, 0.75, 0.75, 0.75, 0.75, 0.75, 0.75, 0.75, 0.75, 0.75, 0.75, 0.75, 0.25, 0.25, 0.25, 0.25, 0.25, 0.25, 0.25, 0.25, 0.25, 0.25, 0.25, 0.25, 0.25, 0.25, 0.25, 0.25, 0.25, 0.25, 0.25, 0.25, 0.25, 0.25, 0.25, 0.25, 0.25, 0.25, 0.25, 0.25, 0.25, 0.25, 0.25, 0.25, 0.25, 0.25, 0.25, 0.25, 0.25, 0.25, 0.25, 0.25, 0.25, 0.25, 0.25, 0.25, 0.25, 0.25, 0.25, 0.25, 0.75, 0.75, 0.75, 0.75, 0.75, 0.75, 0.75, 0.75, 0.75, 0.75, 0.75, 0.75, 0.75, 0.75, 0.75, 0.75, 0.75, 0.75, 0.75, 0.75, 0.75, 0.75, 0.75, 0.75, 0.75, 0.75, 0.75, 0.75, 0.75, 0.75, 0.75, 0.75, 0.75, 0.75, 0.75, 0.75, 0.75, 0.75, 0.75, 0.75, 0.75, 0.75, 0.75, 0.75, 0.75, 0.75, 0.75, 0.75, 0.75, 0.75, 0.75, 0.75, 0.75, 0.75, 0.75, 0.75, 0.75, 0.75, 0.75, 0.75, 0.75, 0.75, 0.75, 0.75, 0.75, 0.75, 0.75, 0.75, 0.75, 0.75, 0.75, 0.75, 0.75, 0.75, 0.75, 0.75, 0.75, 0.75, 0.75, 0.75, 0.75, 0.75, 0.75, 0.75, 0.75, 0.75, 0.75, 0.75, 0.75, 0.75, 0.75, 0.75, 0.75, 0.75, 0.75, 0.75, 0.25, 0.75, 0.25, 0.75, 0.25, 0.75, 0.25, 0.75, 0.25, 0.25, 0.25, 0.25, 0.25, 0.25, 0.25, 0.25, 0.75, 0.75, 0.75, 0.75, 0.75, 0.75, 0.75, 0.75, 0.75, 0.75, 0.75, 0.75, 0.75, 0.75, 0.75, 0.75, 0.75, 0.75, 0.75, 0.75, 0.75, 0.75, 0.75, 0.75, 0.75, 0.75, 0.75, 0.75, 0.75, 0.75, 0.75, 0.75, 0.75, 0.75, 0.75, 0.75, 0.75, 0.75, 0.75, 0.75, 0.75, 0.75, 0.75, 0.75, 0.75, 0.75, 0.75, 0.75, 0.75, 0.75, 0.75, 0.75, 0.75, 0.75, 0.75, 0.75, 0.75, 0.75, 0.75, 0.75, 0.75, 0.75, 0.75, 0.75, 0.75, 0.75, 0.75, 0.75, 0.75, 0.75, 0.75, 0.75, 0.75, 0.75, 0.75, 0.75, 0.75, 0.75, 0.75, 0.75, 0.75, 0.75, 0.75, 0.75, 0.75, 0.75, 0.75, 0.75, 0.75, 0.75, 0.75, 0.75, 0.75, 0.75, 0.75, 0.75, 0.25, 0.75, 0.25, 0.75, 0.25, 0.75, 0.25, 0.75, 0.25, 0.75, 0.25, 0.75, 0.25, 0.75, 0.25, 0.75, 0.25, 0.75, 0.25, 0.75, 0.25, 0.75, 0.25, 0.75, 0.25, 0.25, 0.25, 0.25, 0.25, 0.25, 0.25, 0.25, 0.25, 0.25, 0.25, 0.25, 0.25, 0.25, 0.25, 0.25, 0.25, 0.25, 0.25, 0.25, 0.25, 0.25, 0.25, 0.25, 0.25, 0.25, 0.25, 0.25, 0.25, 0.25, 0.25, 0.25, 0.25, 0.25, 0.25, 0.25, 0.25, 0.25, 0.25, 0.25, 0.25, 0.25, 0.25, 0.25, 0.25, 0.25, 0.25, 0.25, 0.25, 0.25, 0.25, 0.25, 0.25, 0.25, 0.25, 0.25, 0.25, 0.25, 0.25, 0.25, 0.25, 0.25, 0.25, 0.25, 0.25, 0.75, 0.25, 0.75, 0.25, 0.75, 0.25, 0.75, 0.25, 0.25, 0.25, 0.25, 0.25, 0.25, 0.25, 0.25, 0.25, 0.75, 0.25, 0.75, 0.25, 0.75, 0.25, 0.75, 0.25, 0.75, 0.25, 0.75, 0.25, 0.75, 0.25, 0.75, 0.25, 0.75, 0.25, 0.75, 0.25, 0.75, 0.25, 0.75, 0.25, 0.25, 0.25, 0.25, 0.25, 0.25, 0.25, 0.25, 0.25, 0.25, 0.25, 0.25, 0.25, 0.25, 0.25, 0.25, 0.25, 0.75, 0.25, 0.75, 0.25, 0.75, 0.25, 0.75, 0.25, 0.25, 0.25, 0.25, 0.25, 0.25, 0.25, 0.25, 0.25, 0.25, 0.25, 0.25, 0.25, 0.25, 0.25, 0.25, 0.25, 0.75, 0.25, 0.75, 0.25, 0.75, 0.25, 0.75, 0.25, 0.25, 0.25, 0.25, 0.25, 0.25, 0.25, 0.25, 0.25, 0.25, 0.25, 0.25, 0.25, 0.25, 0.25, 0.25, 0.25, 0.25, 0.25, 0.25, 0.25, 0.25, 0.25, 0.25, 0.25, 0.25, 0.25, 0.25, 0.25, 0.25, 0.25, 0.25, 0.25, 0.25, 0.25, 0.25, 0.25, 0.25, 0.25, 0.25, 0.25, 0.25, 0.25, 0.25, 0.25, 0.25, 0.25, 0.25, 0.25, 0.75, 0.25, 0.75, 0.25, 0.75, 0.25, 0.75, 0.25, 0.75, 0.25, 0.75, 0.25, 0.75, 0.25, 0.75, 0.25, 0.25, 0.25, 0.25, 0.25, 0.25, 0.25, 0.25, 0.25, 0.25, 0.25, 0.25, 0.25, 0.25, 0.25, 0.25, 0.25, 0.25, 0.25, 0.25, 0.25, 0.25, 0.25, 0.25, 0.25, 0.25, 0.25, 0.25, 0.25, 0.25, 0.25, 0.25, 0.25, 0.25, 0.25, 0.25, 0.25, 0.25, 0.25, 0.25, 0.25, 0.25, 0.25, 0.25, 0.25, 0.25, 0.25, 0.25, 0.25, 0.25, 0.25, 0.25, 0.25, 0.25, 0.25, 0.25, 0.25, 0.25, 0.25, 0.25, 0.25, 0.25, 0.25, 0.25, 0.25, 0.25, 0.25, 0.25, 0.75, 0.75, 0.75, 0.75, 0.75, 0.75, 0.75, 0.75, 0.75, 0.75, 0.75, 0.75, 0.75, 0.75, 0.25, 0.25, 0.25, 0.25, 0.25, 0.25, 0.25, 0.25, 0.25, 0.25, 0.25, 0.25, 0.25, 0.25, 0.25, 0.25, 0.25, 0.25, 0.25, 0.25, 0.25, 0.25, 0.25, 0.25, 0.25, 0.25, 0.25, 0.25, 0.25, 0.25, 0.25, 0.25, 0.25, 0.25, 0.25, 0.25, 0.25, 0.25, 0.25, 0.25, 0.25, 0.25, 0.25, 0.25, 0.25, 0.25, 0.25, 0.25, 0.25, 0.25, 0.25, 0.25, 0.25, 0.25, 0.25, 0.25, 0.25, 0.25, 0.25, 0.25, 0.25, 0.25, 0.25, 0.25, 0.25, 0.25, 0.25, 0.25, 0.25, 0.25, 0.25, 0.25, 0.25, 0.25, 0.25, 0.25, 0.25, 0.25, 0.25, 0.25, 0.25, 0.25, 0.25, 0.25, 0.25, 0.25, 0.25, 0.25, 0.75, 0.75, 0.75, 0.75, 0.75, 0.75, 0.75, 0.75, 0.75, 0.75, 0.75, 0.75, 0.75, 0.75, 0.25, 0.25, 0.25, 0.25, 0.25, 0.25, 0.25, 0.25, 0.25, 0.25, 0.25, 0.25, 0.25, 0.25, 0.25, 0.25, 0.75, 0.75, 0.75, 0.75, 0.75, 0.75, 0.75, 0.75, 0.75, 0.75, 0.75, 0.75, 0.25, 0.25, 0.25, 0.25, 0.25, 0.25, 0.25, 0.25, 0.25, 0.25, 0.25, 0.25, 0.25, 0.25, 0.25, 0.25, 0.25, 0.25, 0.25, 0.25, 0.25, 0.25, 0.25, 0.25, 0.25, 0.25, 0.25, 0.25, 0.25, 0.25, 0.25, 0.25, 0.25, 0.25, 0.25, 0.25, 0.25, 0.25, 0.25, 0.25, 0.25, 0.25, 0.25, 0.25, 0.25, 0.25, 0.25, 0.25, 0.75, 0.75, 0.75, 0.75, 0.75, 0.75, 0.75, 0.75, 0.75, 0.75, 0.75, 0.75, 0.75, 0.75, 0.75, 0.75, 0.75, 0.75, 0.75, 0.75, 0.75, 0.75, 0.75, 0.75, 0.75, 0.75, 0.75, 0.75, 0.75, 0.75, 0.75, 0.75, 0.75, 0.75, 0.75, 0.75, 0.75, 0.75, 0.75, 0.75, 0.75, 0.75, 0.75, 0.75, 0.75, 0.75, 0.75, 0.75, 0.75, 0.75, 0.75, 0.75, 0.75, 0.75, 0.75, 0.75, 0.75, 0.75, 0.75, 0.75, 0.75, 0.75, 0.75, 0.75, 0.75, 0.75, 0.75, 0.75, 0.75, 0.75, 0.75, 0.75, 0.75, 0.75, 0.75, 0.75, 0.75, 0.75, 0.75, 0.75, 0.75, 0.75, 0.75, 0.75, 0.75, 0.75, 0.75, 0.75, 0.75, 0.75, 0.75, 0.75, 0.75, 0.75, 0.75, 0.75, 0.25, 0.75, 0.25, 0.75, 0.25, 0.75, 0.25, 0.75, 0.25, 0.25, 0.25, 0.25, 0.25, 0.25, 0.25, 0.25, 0.25, 0.25, 0.25, 0.25, 0.25, 0.25, 0.25, 0.25, 0.75, 0.75, 0.75, 0.75, 0.75, 0.75, 0.75, 0.75, 0.75, 0.75, 0.75, 0.75, 0.75, 0.75, 0.75, 0.75, 0.75, 0.75, 0.75, 0.75, 0.75, 0.75, 0.75, 0.75, 0.75, 0.75, 0.75, 0.75, 0.75, 0.75, 0.75, 0.75, 0.75, 0.75, 0.75, 0.75, 0.75, 0.75, 0.75, 0.75, 0.75, 0.75, 0.75, 0.75, 0.75, 0.75, 0.75, 0.75, 0.75, 0.75, 0.75, 0.75, 0.75, 0.75, 0.75, 0.75, 0.75, 0.75, 0.75, 0.75, 0.75, 0.75, 0.75, 0.75, 0.75, 0.75, 0.75, 0.75, 0.75, 0.75, 0.75, 0.75, 0.75, 0.75, 0.75, 0.75, 0.75, 0.75, 0.75, 0.75, 0.75, 0.75, 0.75, 0.75, 0.75, 0.75, 0.75, 0.75, 0.75, 0.75, 0.75, 0.75, 0.75, 0.75, 0.75, 0.75, 0.25, 0.75, 0.25, 0.75, 0.25, 0.75, 0.25, 0.75, 0.25, 0.75, 0.25, 0.75, 0.25, 0.75, 0.25, 0.75, 0.25, 0.75, 0.25, 0.75, 0.25, 0.75, 0.25, 0.75, 0.25, 0.25, 0.25, 0.25, 0.25, 0.25, 0.25, 0.25, 0.25, 0.25, 0.25, 0.25, 0.25, 0.25, 0.25, 0.25, 0.25, 0.25, 0.25, 0.25, 0.25, 0.25, 0.25, 0.25, 0.25, 0.25, 0.25, 0.25, 0.25, 0.25, 0.25, 0.25, 0.25, 0.75, 0.25, 0.75, 0.25, 0.75, 0.25, 0.75, 0.25, 0.25, 0.25, 0.25, 0.25, 0.25, 0.25, 0.25, 0.25, 0.25, 0.25, 0.25, 0.25, 0.25, 0.25, 0.25, 0.25, 0.75, 0.25, 0.75, 0.25, 0.75, 0.25, 0.75, 0.25, 0.75, 0.25, 0.75, 0.25, 0.75, 0.25, 0.75, 0.25, 0.75, 0.25, 0.75, 0.25, 0.75, 0.25, 0.75, 0.25, 0.75, 0.25, 0.75, 0.25, 0.75, 0.25, 0.75, 0.25, 0.75, 0.25, 0.75, 0.25, 0.75, 0.25, 0.75, 0.25, 0.25, 0.25, 0.25, 0.25, 0.25, 0.25, 0.25, 0.25, 0.25, 0.25, 0.25, 0.25, 0.25, 0.25, 0.25, 0.25, 0.25, 0.25, 0.25, 0.25, 0.25, 0.25, 0.25, 0.25, 0.75, 0.25, 0.75, 0.25, 0.75, 0.25, 0.75, 0.25, 0.75, 0.25, 0.75, 0.25, 0.75, 0.25, 0.75, 0.25, 0.25, 0.25, 0.25, 0.25, 0.25, 0.25, 0.25, 0.25, 0.25, 0.25, 0.25, 0.25, 0.25, 0.25, 0.25, 0.25, 0.25, 0.25, 0.25, 0.25, 0.25, 0.25, 0.25, 0.25, 0.25, 0.25, 0.25, 0.25, 0.25, 0.25, 0.25, 0.25, 0.25, 0.25, 0.25, 0.25, 0.25, 0.25, 0.25, 0.25, 0.25, 0.25, 0.25, 0.25, 0.25, 0.25, 0.25, 0.25, 0.25, 0.25, 0.25, 0.25, 0.25, 0.25, 0.25, 0.25, 0.25, 0.25, 0.25, 0.25, 0.25, 0.25, 0.25, 0.25, 0.25, 0.25, 0.25, 0.25, 0.25, 0.25, 0.25, 0.25, 0.25, 0.25, 0.25, 0.25, 0.25, 0.25, 0.25, 0.25, 0.25, 0.25, 0.25, 0.25, 0.25, 0.25, 0.25, 0.25, 0.25, 0.25, 0.25, 0.25, 0.25, 0.25, 0.25, 0.25, 0.25, 0.25, 0.25, 0.25, 0.25, 0.25, 0.25, 0.25, 0.25, 0.25, 0.25, 0.25, 0.25, 0.25, 0.25, 0.25, 0.25, 0.25, 0.25, 0.25, 0.25, 0.25, 0.25, 0.25, 0.25, 0.25, 0.25, 0.25, 0.25, 0.25, 0.25, 0.25, 0.25, 0.25, 0.25, 0.25, 0.25, 0.25, 0.25, 0.25, 0.25, 0.25, 0.25, 0.25, 0.25, 0.25, 0.25, 0.25, 0.25, 0.25, 0.25, 0.25, 0.25, 0.25, 0.25, 0.25, 0.25, 0.25, 0.25, 0.25, 0.25, 0.25, 0.25, 0.25, 0.25, 0.25, 0.25, 0.25, 0.25, 0.25, 0.25, 0.25, 0.25, 0.25, 0.25, 0.25, 0.25, 0.25, 0.25, 0.25, 0.25, 0.25, 0.25, 0.25, 0.25, 0.25, 0.25, 0.25, 0.25, 0.25, 0.25, 0.25, 0.25, 0.25, 0.25, 0.25, 0.25, 0.25, 0.25, 0.75, 0.75, 0.75, 0.75, 0.75, 0.75, 0.75, 0.75, 0.75, 0.75, 0.75, 0.75, 0.75, 0.75, 0.75, 0.75, 0.75, 0.75, 0.75, 0.75, 0.75, 0.75, 0.75, 0.75, 0.75, 0.75, 0.75, 0.75, 0.75, 0.75, 0.75, 0.75, 0.75, 0.75, 0.75, 0.75, 0.75, 0.75, 0.75, 0.75, 0.75, 0.75, 0.75, 0.75, 0.25, 0.25, 0.25, 0.25, 0.25, 0.25, 0.25, 0.25, 0.25, 0.25, 0.25, 0.25, 0.25, 0.25, 0.25, 0.25, 0.25, 0.25, 0.25, 0.25, 0.25, 0.25, 0.25, 0.25, 0.25, 0.25, 0.25, 0.25, 0.25, 0.25, 0.25, 0.25, 0.25, 0.25, 0.25, 0.25, 0.25, 0.25, 0.25, 0.25, 0.25, 0.25, 0.25, 0.25, 0.25, 0.25, 0.25, 0.25, 0.25, 0.25, 0.25, 0.25, 0.25, 0.25, 0.25, 0.25, 0.25, 0.25, 0.25, 0.25, 0.25, 0.25, 0.25, 0.25, 0.25, 0.25, 0.25, 0.25, 0.25, 0.25, 0.25, 0.25, 0.25, 0.25, 0.25, 0.25, 0.25, 0.25, 0.25, 0.25, 0.25, 0.75, 0.25, 0.75, 0.25, 0.75, 0.25, 0.75, 0.25, 0.75, 0.25, 0.75, 0.25, 0.75, 0.25, 0.75, 0.25, 0.75, 0.25, 0.75, 0.25, 0.75, 0.25, 0.75, 0.25, 0.75, 0.25, 0.75, 0.25, 0.75, 0.25, 0.75, 0.25, 0.75, 0.25, 0.75, 0.25, 0.75, 0.25, 0.75, 0.25, 0.75, 0.25, 0.75, 0.25, 0.75, 0.25, 0.75, 0.25, 0.75, 0.25, 0.75, 0.25, 0.75, 0.25, 0.75, 0.25, 0.75, 0.25, 0.75, 0.25, 0.75, 0.25, 0.75, 0.25, 0.75, 0.25, 0.75, 0.25, 0.75, 0.25, 0.75, 0.25, 0.75, 0.25, 0.75, 0.25, 0.25, 0.25, 0.25, 0.25, 0.25, 0.25, 0.25, 0.25, 0.25, 0.25, 0.25, 0.25, 0.25, 0.25, 0.25, 0.25, 0.25, 0.25, 0.25, 0.25, 0.25, 0.25, 0.25, 0.25, 0.25, 0.25, 0.25, 0.25, 0.75, 0.25, 0.75, 0.25, 0.75, 0.25, 0.75])
me_cube.materials.append(mat_material)
me_cube.use_remesh_preserve_volume = False
me_cube.use_remesh_preserve_attributes = False
me_cube.use_mirror_vertex_groups = False
me_cube.update()

# ---- objects
ob_crossingbase = bpy.data.objects.new('Crossingbase', me_cube_003)
ob_crossing = bpy.data.objects.new('Crossing', me_cube)

# ---- transforms, parenting, visibility, modifiers, constraints
ob_crossingbase.location = (0.0, 0.0, 0.0)
ob_crossingbase.lineart.crease_threshold = 0.0
ob_crossing.location = (0.0, 0.0, 0.0)
ob_crossing.lock_rotations_4d = False
ob_crossing.empty_display_type = 'ARROWS'
ob_crossing.lineart.crease_threshold = 0.0

# ---- collection membership
col_collection_1.objects.link(ob_crossingbase)
col_collection_1.objects.link(ob_crossing)

# ---- scene / render settings (as saved in the file)
scene.frame_start = 1; scene.frame_end = 250; scene.frame_set(1)
scene.render.engine = 'BLENDER_EEVEE_NEXT'
scene.render.resolution_percentage = 50
scene.render.dither_intensity = 0.0
scene.cycles.use_denoising = False
scene.cycles.samples = 128
scene.cycles.sampling_pattern = 'TABULATED_SOBOL'
scene.cycles.use_adaptive_sampling = False
scene.cycles.use_light_tree = False
scene.cycles.blur_glossy = 0.0
scene.cycles.sample_clamp_indirect = 0.0
scene.view_settings.view_transform = 'Standard'
bpy.context.view_layer.update()

# ---- added for rendering (the .blend has no active camera and no usable light): camera, sun
cam_auto = bpy.data.cameras.new('AutoCamera')
cam_auto.lens = 50.0
cam_auto.sensor_width = 36.0
cam_auto.clip_end = 1000.0
ob_auto_camera = bpy.data.objects.new('AutoCamera', cam_auto)
scene.collection.objects.link(ob_auto_camera)
ob_auto_camera.location = (12.9513, -19.5329, 13.7603)
ob_auto_camera.rotation_euler = (1.09748, -7.21219e-08, 0.694738)
scene.camera = ob_auto_camera
light_auto_sun = bpy.data.lights.new('AutoSun', 'SUN')
light_auto_sun.energy = 3.0
light_auto_sun.angle = 0.0523599
ob_auto_sun = bpy.data.objects.new('AutoSun', light_auto_sun)
scene.collection.objects.link(ob_auto_sun)
ob_auto_sun.rotation_euler = (0.872665, 0.174533, 0.523599)
bpy.context.view_layer.update()

